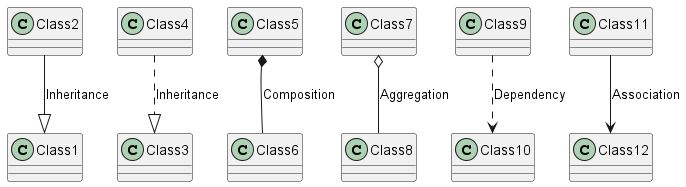

The diagram above was rendered by PlantUML. Its source (embedded in the PNG):
@startuml

class Class1
class Class2
Class2 --|> Class1 : Inheritance

class Class3
class Class4
Class4 ..|> Class3 : Inheritance

class Class5
class Class6
Class5 *-- Class6 : Composition

class Class7
class Class8
Class7 o-- Class8 : Aggregation

class Class9
class Class10
Class9 ..> Class10 : Dependency

' Thêm Association
Class11 --> Class12 : Association

@enduml